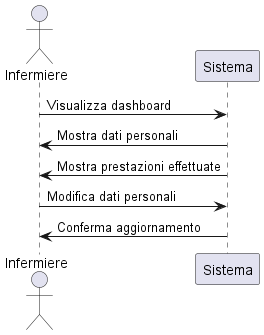

The diagram above was rendered by PlantUML. Its source (embedded in the PNG):
@startuml
actor Infermiere
Infermiere -> Sistema : Visualizza dashboard
Sistema -> Infermiere : Mostra dati personali
Sistema -> Infermiere : Mostra prestazioni effettuate
Infermiere -> Sistema : Modifica dati personali
Sistema -> Infermiere : Conferma aggiornamento
@enduml